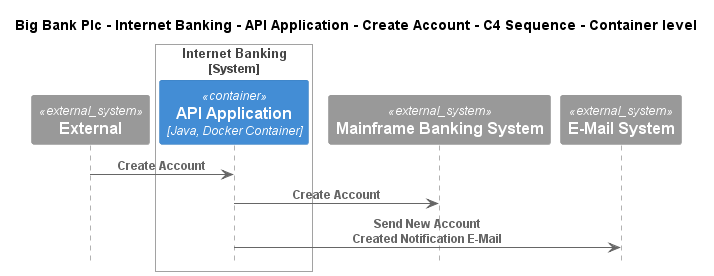

The diagram above was rendered by PlantUML. Its source (embedded in the PNG):
@startuml
!include ..\..\..\..\..\..\..\.c4s\C4_Sequence.puml

title Big Bank Plc - Internet Banking - API Application - Create Account - C4 Sequence - Container level

System_Ext(C4InterFlow.SoftwareSystems.ExternalSystem, "External", "")

System_Boundary(BigBankPlc.SoftwareSystems.InternetBanking, "Internet Banking")
    Container(BigBankPlc.SoftwareSystems.InternetBanking.Containers.APIApplication, "API Application", "Java, Docker Container", "Provides Internet banking functionality via API")
Boundary_End()
System_Ext(BigBankPlc.SoftwareSystems.MainframeBankingSystem, "Mainframe Banking System", "")
System_Ext(BigBankPlc.SoftwareSystems.EMailSystem, "E-Mail System", "The internal Microsoft Exchange system")

Rel(C4InterFlow.SoftwareSystems.ExternalSystem, BigBankPlc.SoftwareSystems.InternetBanking.Containers.APIApplication, "Create Account")
Rel(BigBankPlc.SoftwareSystems.InternetBanking.Containers.APIApplication, BigBankPlc.SoftwareSystems.MainframeBankingSystem, "Create Account")
Rel(BigBankPlc.SoftwareSystems.InternetBanking.Containers.APIApplication, BigBankPlc.SoftwareSystems.EMailSystem, "Send New Account Created Notification E-Mail")


@enduml